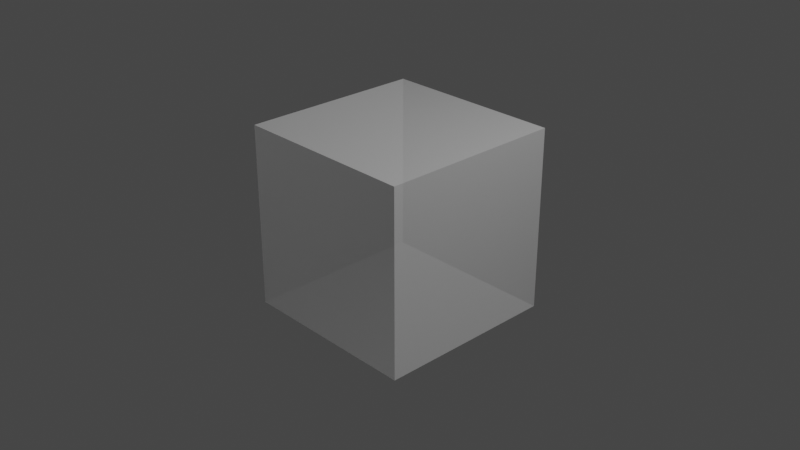 # Source: cube_transparent.blend  (saved by Blender 2.80.75; exported with 4.5.12 LTS)
import bpy
from mathutils import Matrix  # noqa: F401  (used for matrix-valued properties, if any)

bpy.ops.wm.read_factory_settings(use_empty=True)
scene = bpy.context.scene
scene.name = 'Scene'

# ---- collections
col_collection = bpy.data.collections.new('Collection'); scene.collection.children.link(col_collection)

# ---- materials (node trees are filled in below, after node groups)
mat_material = bpy.data.materials.new('Material')
mat_material.alpha_threshold = 0.0
mat_material.line_color = (0.0, 0.0, 0.0, 1.0)

# ---- material node trees
mat_material.use_nodes = True; mat_material.node_tree.nodes.clear()
_N = mat_material.node_tree.nodes; _L = mat_material.node_tree.links
n0 = _N.new('ShaderNodeOutputMaterial'); n0.name = 'Material Output'; n0.location = (300, 300)
n1 = _N.new('ShaderNodeBsdfPrincipled'); n1.name = 'Principled BSDF'; n1.location = (10, 300)
n1.distribution = 'GGX'
n1.subsurface_method = 'BURLEY'
n1.inputs[2].default_value = 0.4
n1.inputs[3].default_value = 1.45
n1.inputs[4].default_value = 0.5
n1.inputs[27].default_value = (0.0, 0.0, 0.0, 1.0)
n1.inputs[28].default_value = 1.0
_L.new(n1.outputs[0], n0.inputs[0])
n0.is_active_output = True

# ---- world
world_world = bpy.data.worlds.new('World'); scene.world = world_world
world_world.use_nodes = True; world_world.node_tree.nodes.clear()
_N = world_world.node_tree.nodes; _L = world_world.node_tree.links
n0 = _N.new('ShaderNodeOutputWorld'); n0.name = 'World Output'; n0.location = (300, 300)
n1 = _N.new('ShaderNodeBackground'); n1.name = 'Background'; n1.location = (10, 300)
n1.inputs[0].default_value = (0.05088, 0.05088, 0.05088, 1.0)
_L.new(n1.outputs[0], n0.inputs[0])
n0.is_active_output = True
world_world.color = (0.05088, 0.05088, 0.05088)
world_world.use_sun_shadow = False
world_world.sun_shadow_jitter_overblur = 0.0

# ---- cameras
cam_camera = bpy.data.cameras.new('Camera')
cam_camera.clip_end = 100.0
cam_camera.ortho_scale = 7.314

# ---- lights
light_light = bpy.data.lights.new('Light', 'POINT')
light_light.transmission_factor = 0.0
light_light.energy = 1000.0
light_light.shadow_soft_size = 0.1
light_light.shadow_maximum_resolution = 0.006
light_light.use_absolute_resolution = True

# ---- meshes
me_cube = bpy.data.meshes.new('Cube')
me_cube.from_pydata([(1.0, 1.0, 1.0), (1.0, 1.0, -1.0), (1.0, -1.0, 1.0), (1.0, -1.0, -1.0), (-1.0, 1.0, 1.0), (-1.0, 1.0, -1.0), (-1.0, -1.0, 1.0), (-1.0, -1.0, -1.0)], [], [(0, 4, 6, 2), (3, 2, 6, 7), (7, 6, 4, 5), (5, 1, 3, 7), (1, 0, 2, 3), (5, 4, 0, 1)])
_uv = me_cube.uv_layers.new(name='UVMap')
_uv.uv.foreach_set('vector', [0.375, 0.0, 0.625, 0.0, 0.625, 0.25, 0.375, 0.25, 0.375, 0.25, 0.625, 0.25, 0.625, 0.5, 0.375, 0.5, 0.375, 0.5, 0.625, 0.5, 0.625, 0.75, 0.375, 0.75, 0.375, 0.75, 0.625, 0.75, 0.625, 1.0, 0.375, 1.0, 0.125, 0.5, 0.375, 0.5, 0.375, 0.75, 0.125, 0.75, 0.625, 0.5, 0.875, 0.5, 0.875, 0.75, 0.625, 0.75])
me_cube.materials.append(mat_material)
me_cube.use_remesh_preserve_volume = False
me_cube.use_remesh_preserve_attributes = False
me_cube.use_mirror_vertex_groups = False
me_cube.update()

# ---- objects
ob_cube = bpy.data.objects.new('Cube', me_cube)
ob_light = bpy.data.objects.new('Light', light_light)
ob_camera = bpy.data.objects.new('Camera', cam_camera)

# ---- transforms, parenting, visibility, modifiers, constraints
ob_cube.location = (0.0, 0.0, 0.0)
ob_cube.lock_rotations_4d = False
ob_cube.empty_display_type = 'ARROWS'
ob_cube.lineart.crease_threshold = 0.0
ob_light.location = (4.076, 1.005, 5.904)
ob_light.rotation_euler = (0.6503, 0.05522, 1.866)
ob_light.lock_rotations_4d = False
ob_light.empty_display_type = 'ARROWS'
ob_light.color = (0.0, 0.0, 0.0, 0.0)
ob_light.lineart.crease_threshold = 0.0
ob_camera.location = (7.359, -6.926, 4.958)
ob_camera.rotation_euler = (1.109, 0.0, 0.8149)
ob_camera.lock_rotations_4d = False
ob_camera.empty_display_type = 'ARROWS'
ob_camera.color = (0.0, 0.0, 0.0, 0.0)
ob_camera.display_type = 'WIRE'
ob_camera.lineart.crease_threshold = 0.0

# ---- collection membership
col_collection.objects.link(ob_cube)
col_collection.objects.link(ob_light)
col_collection.objects.link(ob_camera)

# ---- scene / render settings (as saved in the file)
scene.camera = ob_camera
scene.frame_start = 1; scene.frame_end = 250; scene.frame_set(1)
scene.render.engine = 'CYCLES'
scene.cycles.use_denoising = False
scene.cycles.samples = 128
scene.cycles.sampling_pattern = 'TABULATED_SOBOL'
scene.cycles.use_adaptive_sampling = False
scene.cycles.use_light_tree = False
scene.view_settings.view_transform = 'Filmic'
bpy.context.view_layer.update()
